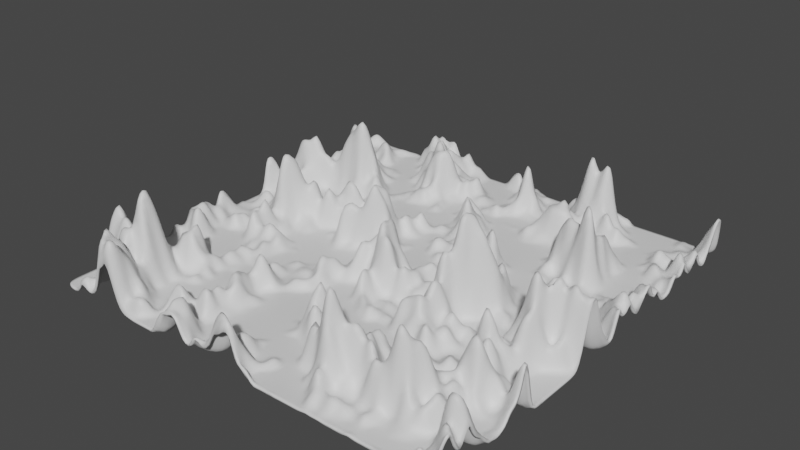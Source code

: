 # Source: landshaft_new.blend  (saved by Blender 3.3.6; exported with 4.5.12 LTS)
import bpy
from mathutils import Matrix  # noqa: F401  (used for matrix-valued properties, if any)

bpy.ops.wm.read_factory_settings(use_empty=True)
scene = bpy.context.scene
scene.name = 'Scene'

# ---- collections
col_collection = bpy.data.collections.new('Collection'); scene.collection.children.link(col_collection)

# ---- materials (node trees are filled in below, after node groups)
mat_x = bpy.data.materials.new('Материал')
mat_x.use_transparent_shadow = False

# ---- node groups
ng_geometry_nodes = bpy.data.node_groups.new('Geometry Nodes', 'GeometryNodeTree')
_s = ng_geometry_nodes.interface.new_socket(name='Geometry', in_out='OUTPUT', socket_type='NodeSocketGeometry')
_s = ng_geometry_nodes.interface.new_socket(name='Мап шума', in_out='OUTPUT', socket_type='NodeSocketFloat')
_s = ng_geometry_nodes.interface.new_socket(name='Geometry', in_out='INPUT', socket_type='NodeSocketGeometry')
ng_geometry_nodes.is_modifier = True
_N = ng_geometry_nodes.nodes; _L = ng_geometry_nodes.links
n0 = _N.new('ShaderNodeVectorMath'); n0.name = 'Векторная математика'; n0.location = (-95, 18)
n0.operation = 'SCALE'
n1 = _N.new('GeometryNodeInputNormal'); n1.name = 'Нормаль'; n1.location = (-385, -9)
n1.legacy_corner_normals = True
n2 = _N.new('NodeGroupInput'); n2.name = 'Вход группы'; n2.location = (-912, 159)
n3 = _N.new('GeometryNodeSubdivisionSurface'); n3.name = 'Подразделение поверхности'; n3.location = (-711, 220)
n3.width = 199
n3.inputs[1].default_value = 3
n3.inputs[4].default_value = False
n4 = _N.new('ShaderNodeTexNoise'); n4.name = 'Текстура шума'; n4.location = (-923, -62)
n4.inputs[2].default_value = 0.13
n5 = _N.new('ShaderNodeMapRange'); n5.name = 'Отобразить диапазон'; n5.location = (-669, -67)
n5.width = 158
n5.interpolation_type = 'SMOOTHSTEP'
n5.inputs[1].default_value = 0.45
n6 = _N.new('GeometryNodeSetShadeSmooth'); n6.name = 'Set Shade Smooth'; n6.location = (310, 98)
n7 = _N.new('ShaderNodeMath'); n7.name = 'Математика'; n7.location = (-295, -183)
n7.operation = 'MULTIPLY'
n7.inputs[1].default_value = 20.0
n8 = _N.new('NodeGroupOutput'); n8.name = 'Выход группы'; n8.location = (549, -240)
n9 = _N.new('GeometryNodeSetPosition'); n9.name = 'Set Position'; n9.location = (125, 114)
n10 = _N.new('ShaderNodeMath'); n10.name = 'Математика.001'; n10.location = (109, -186)
n10.operation = 'GREATER_THAN'
n10.inputs[1].default_value = 0.2
_L.new(n6.outputs[0], n8.inputs[0])
_L.new(n3.outputs[0], n9.inputs[0])
_L.new(n0.outputs[0], n9.inputs[3])
_L.new(n7.outputs[0], n0.inputs[3])
_L.new(n1.outputs[0], n0.inputs[0])
_L.new(n2.outputs[0], n3.inputs[0])
_L.new(n9.outputs[0], n6.inputs[0])
_L.new(n4.outputs[0], n5.inputs[0])
_L.new(n5.outputs[0], n7.inputs[0])
_L.new(n10.outputs[0], n8.inputs[1])
_L.new(n7.outputs[0], n10.inputs[0])
n8.is_active_output = True

# ---- material node trees
mat_x.use_nodes = True; mat_x.node_tree.nodes.clear()
_N = mat_x.node_tree.nodes; _L = mat_x.node_tree.links
n0 = _N.new('ShaderNodeBsdfPrincipled'); n0.name = 'Principled BSDF'; n0.location = (-374, 95)
n0.distribution = 'GGX'
n0.subsurface_method = 'RANDOM_WALK_SKIN'
n0.inputs[3].default_value = 1.45
n0.inputs[27].default_value = (0.0, 0.0, 0.0, 1.0)
n0.inputs[28].default_value = 1.0
n1 = _N.new('ShaderNodeBsdfPrincipled'); n1.name = 'Principled BSDF.001'; n1.location = (-32, 31)
n1.distribution = 'GGX'
n1.subsurface_method = 'RANDOM_WALK_SKIN'
n1.inputs[0].default_value = (0.1419, 0.1325, 0.1442, 1.0)
n1.inputs[3].default_value = 1.45
n1.inputs[27].default_value = (0.0, 0.0, 0.0, 1.0)
n1.inputs[28].default_value = 1.0
n2 = _N.new('ShaderNodeMixShader'); n2.name = 'Микс-шейдер'; n2.location = (1822, 377)
n3 = _N.new('ShaderNodeOutputMaterial'); n3.name = 'Material Output'; n3.location = (2235, 413)
n4 = _N.new('ShaderNodeAttribute'); n4.name = 'Атрибут.001'; n4.location = (-2691, 964)
n4.attribute_name = 'Map'
n5 = _N.new('ShaderNodeBsdfPrincipled'); n5.name = 'Principled BSDF.002'; n5.location = (-2641, 640)
n5.distribution = 'GGX'
n5.subsurface_method = 'RANDOM_WALK_SKIN'
n5.inputs[0].default_value = (1.0, 1.0, 1.0, 1.0)
n5.inputs[3].default_value = 1.45
n5.inputs[27].default_value = (0.0, 0.0, 0.0, 1.0)
n5.inputs[28].default_value = 1.0
n6 = _N.new('ShaderNodeValToRGB'); n6.name = 'Градиентная карта.001'; n6.location = (-2406, 977)
while len(n6.color_ramp.elements) > 1: n6.color_ramp.elements.remove(n6.color_ramp.elements[-1])
n6.color_ramp.elements[0].position = 0.15; n6.color_ramp.elements[0].color = (0.0, 0.0, 0.0, 1.0)
_e = n6.color_ramp.elements.new(0.3727); _e.color = (1.0, 1.0, 1.0, 1.0)
n7 = _N.new('ShaderNodeMixShader'); n7.name = 'Микс-шейдер.001'; n7.location = (-2011, 747)
n8 = _N.new('ShaderNodeTexGradient'); n8.name = 'Текстура градиента'; n8.location = (947, 448)
n8.gradient_type = 'EASING'
n9 = _N.new('ShaderNodeValToRGB'); n9.name = 'Градиентная карта'; n9.location = (1176, 549)
while len(n9.color_ramp.elements) > 1: n9.color_ramp.elements.remove(n9.color_ramp.elements[-1])
n9.color_ramp.elements[0].position = 0.2091; n9.color_ramp.elements[0].color = (0.0, 0.0, 0.0, 1.0)
_e = n9.color_ramp.elements.new(0.7682); _e.color = (1.0, 1.0, 1.0, 1.0)
n10 = _N.new('ShaderNodeBrightContrast'); n10.name = 'Яркость/контраст'; n10.location = (726, 435)
n10.inputs[1].default_value = 1.0
n10.inputs[2].default_value = 4.0
n11 = _N.new('ShaderNodeGamma'); n11.name = 'Гамма'; n11.location = (506, 437)
n11.inputs[1].default_value = 1.5
n12 = _N.new('ShaderNodeAttribute'); n12.name = 'Атрибут'; n12.location = (241, 484)
n12.attribute_name = 'Map'
_L.new(n0.outputs[0], n2.inputs[1])
_L.new(n1.outputs[0], n2.inputs[2])
_L.new(n9.outputs[0], n2.inputs[0])
_L.new(n5.outputs[0], n7.inputs[1])
_L.new(n6.outputs[0], n7.inputs[0])
_L.new(n4.outputs[0], n6.inputs[0])
_L.new(n2.outputs[0], n3.inputs[0])
_L.new(n8.outputs[0], n9.inputs[0])
_L.new(n10.outputs[0], n8.inputs[0])
_L.new(n11.outputs[0], n10.inputs[0])
_L.new(n12.outputs[0], n11.inputs[0])
n3.is_active_output = True

# ---- world
world_world = bpy.data.worlds.new('World'); scene.world = world_world
world_world.use_nodes = True; world_world.node_tree.nodes.clear()
_N = world_world.node_tree.nodes; _L = world_world.node_tree.links
n0 = _N.new('ShaderNodeOutputWorld'); n0.name = 'World Output'; n0.location = (300, 300)
n1 = _N.new('ShaderNodeBackground'); n1.name = 'Background'; n1.location = (10, 300)
n1.inputs[0].default_value = (0.05088, 0.05088, 0.05088, 1.0)
_L.new(n1.outputs[0], n0.inputs[0])
n0.is_active_output = True
world_world.color = (0.05088, 0.05088, 0.05088)
world_world.use_sun_shadow = False
world_world.sun_shadow_jitter_overblur = 0.0

# ---- meshes
me_x = bpy.data.meshes.new('Сетка')
me_x.from_pydata([(-26.41, -26.41, 0.0), (-21.13, -26.41, 0.0), (-15.85, -26.41, 0.0), (-10.56, -26.41, 0.0), (-5.282, -26.41, 0.0), (0.0, -26.41, 0.0), (5.282, -26.41, 0.0), (10.56, -26.41, 0.0), (15.85, -26.41, 0.0), (21.13, -26.41, 0.0), (26.41, -26.41, 0.0), (-26.41, -21.13, 0.0), (-21.13, -21.13, 0.0), (-15.85, -21.13, 0.0), (-10.56, -21.13, 0.0), (-5.282, -21.13, 0.0), (0.0, -21.13, 0.0), (5.282, -21.13, 0.0), (10.56, -21.13, 0.0), (15.85, -21.13, 0.0), (21.13, -21.13, 0.0), (26.41, -21.13, 0.0), (-26.41, -15.85, 0.0), (-21.13, -15.85, 0.0), (-15.85, -15.85, 0.0), (-10.56, -15.85, 0.0), (-5.282, -15.85, 0.0), (0.0, -15.85, 0.0), (5.282, -15.85, 0.0), (10.56, -15.85, 0.0), (15.85, -15.85, 0.0), (21.13, -15.85, 0.0), (26.41, -15.85, 0.0), (-26.41, -10.56, 0.0), (-21.13, -10.56, 0.0), (-15.85, -10.56, 0.0), (-10.56, -10.56, 0.0), (-5.282, -10.56, 0.0), (0.0, -10.56, 0.0), (5.282, -10.56, 0.0), (10.56, -10.56, 0.0), (15.85, -10.56, 0.0), (21.13, -10.56, 0.0), (26.41, -10.56, 0.0), (-26.41, -5.282, 0.0), (-21.13, -5.282, 0.0), (-15.85, -5.282, 0.0), (-10.56, -5.282, 0.0), (-5.282, -5.282, 0.0), (0.0, -5.282, 0.0), (5.282, -5.282, 0.0), (10.56, -5.282, 0.0), (15.85, -5.282, 0.0), (21.13, -5.282, 0.0), (26.41, -5.282, 0.0), (-26.41, 0.0, 0.0), (-21.13, 0.0, 0.0), (-15.85, 0.0, 0.0), (-10.56, 0.0, 0.0), (-5.282, 0.0, 0.0), (0.0, 0.0, 0.0), (5.282, 0.0, 0.0), (10.56, 0.0, 0.0), (15.85, 0.0, 0.0), (21.13, 0.0, 0.0), (26.41, 0.0, 0.0), (-26.41, 5.282, 0.0), (-21.13, 5.282, 0.0), (-15.85, 5.282, 0.0), (-10.56, 5.282, 0.0), (-5.282, 5.282, 0.0), (0.0, 5.282, 0.0), (5.282, 5.282, 0.0), (10.56, 5.282, 0.0), (15.85, 5.282, 0.0), (21.13, 5.282, 0.0), (26.41, 5.282, 0.0), (-26.41, 10.56, 0.0), (-21.13, 10.56, 0.0), (-15.85, 10.56, 0.0), (-10.56, 10.56, 0.0), (-5.282, 10.56, 0.0), (0.0, 10.56, 0.0), (5.282, 10.56, 0.0), (10.56, 10.56, 0.0), (15.85, 10.56, 0.0), (21.13, 10.56, 0.0), (26.41, 10.56, 0.0), (-26.41, 15.85, 0.0), (-21.13, 15.85, 0.0), (-15.85, 15.85, 0.0), (-10.56, 15.85, 0.0), (-5.282, 15.85, 0.0), (0.0, 15.85, 0.0), (5.282, 15.85, 0.0), (10.56, 15.85, 0.0), (15.85, 15.85, 0.0), (21.13, 15.85, 0.0), (26.41, 15.85, 0.0), (-26.41, 21.13, 0.0), (-21.13, 21.13, 0.0), (-15.85, 21.13, 0.0), (-10.56, 21.13, 0.0), (-5.282, 21.13, 0.0), (0.0, 21.13, 0.0), (5.282, 21.13, 0.0), (10.56, 21.13, 0.0), (15.85, 21.13, 0.0), (21.13, 21.13, 0.0), (26.41, 21.13, 0.0), (-26.41, 26.41, 0.0), (-21.13, 26.41, 0.0), (-15.85, 26.41, 0.0), (-10.56, 26.41, 0.0), (-5.282, 26.41, 0.0), (0.0, 26.41, 0.0), (5.282, 26.41, 0.0), (10.56, 26.41, 0.0), (15.85, 26.41, 0.0), (21.13, 26.41, 0.0), (26.41, 26.41, 0.0), (-26.41, 2.641, 0.0), (-21.13, 2.641, 0.0), (-15.85, 2.641, 0.0), (-10.56, 2.641, 0.0), (-5.282, 2.641, 0.0), (0.0, 2.641, 0.0), (5.282, 2.641, 0.0), (10.56, 2.641, 0.0), (15.85, 2.641, 0.0), (21.13, 2.641, 0.0), (26.41, 2.641, 0.0), (-26.41, -2.641, 0.0), (-21.13, -2.641, 0.0), (-15.85, -2.641, 0.0), (-10.56, -2.641, 0.0), (-5.282, -2.641, 0.0), (0.0, -2.641, 0.0), (5.282, -2.641, 0.0), (10.56, -2.641, 0.0), (15.85, -2.641, 0.0), (21.13, -2.641, 0.0), (26.41, -2.641, 0.0), (-26.41, -7.924, 0.0), (-21.13, -7.924, 0.0), (-15.85, -7.924, 0.0), (-10.56, -7.924, 0.0), (-5.282, -7.924, 0.0), (0.0, -7.924, 0.0), (5.282, -7.924, 0.0), (10.56, -7.924, 0.0), (15.85, -7.924, 0.0), (21.13, -7.924, 0.0), (26.41, -7.924, 0.0), (-26.41, -13.21, 0.0), (-21.13, -13.21, 0.0), (-15.85, -13.21, 0.0), (-10.56, -13.21, 0.0), (-5.282, -13.21, 0.0), (0.0, -13.21, 0.0), (5.282, -13.21, 0.0), (10.56, -13.21, 0.0), (15.85, -13.21, 0.0), (21.13, -13.21, 0.0), (26.41, -13.21, 0.0), (-26.41, -18.49, 0.0), (-21.13, -18.49, 0.0), (-15.85, -18.49, 0.0), (-10.56, -18.49, 0.0), (-5.282, -18.49, 0.0), (0.0, -18.49, 0.0), (5.282, -18.49, 0.0), (10.56, -18.49, 0.0), (15.85, -18.49, 0.0), (21.13, -18.49, 0.0), (26.41, -18.49, 0.0), (-26.41, -23.77, 0.0), (-21.13, -23.77, 0.0), (-15.85, -23.77, 0.0), (-10.56, -23.77, 0.0), (-5.282, -23.77, 0.0), (0.0, -23.77, 0.0), (5.282, -23.77, 0.0), (10.56, -23.77, 0.0), (15.85, -23.77, 0.0), (21.13, -23.77, 0.0), (26.41, -23.77, 0.0), (-26.41, 7.924, 0.0), (-21.13, 7.924, 0.0), (-15.85, 7.924, 0.0), (-10.56, 7.924, 0.0), (-5.282, 7.924, 0.0), (0.0, 7.924, 0.0), (5.282, 7.924, 0.0), (10.56, 7.924, 0.0), (15.85, 7.924, 0.0), (21.13, 7.924, 0.0), (26.41, 7.924, 0.0), (-26.41, 13.21, 0.0), (-21.13, 13.21, 0.0), (-15.85, 13.21, 0.0), (-10.56, 13.21, 0.0), (-5.282, 13.21, 0.0), (0.0, 13.21, 0.0), (5.282, 13.21, 0.0), (10.56, 13.21, 0.0), (15.85, 13.21, 0.0), (21.13, 13.21, 0.0), (26.41, 13.21, 0.0), (-26.41, 18.48, 0.0), (-21.13, 18.48, 0.0), (-15.85, 18.48, 0.0), (-10.56, 18.48, 0.0), (-5.282, 18.48, 0.0), (0.0, 18.48, 0.0), (5.282, 18.48, 0.0), (10.56, 18.48, 0.0), (15.85, 18.48, 0.0), (21.13, 18.48, 0.0), (26.41, 18.48, 0.0), (-26.41, 23.77, 0.0), (-21.13, 23.77, 0.0), (-15.85, 23.77, 0.0), (-10.56, 23.77, 0.0), (-5.282, 23.77, 0.0), (0.0, 23.77, 0.0), (5.282, 23.77, 0.0), (10.56, 23.77, 0.0), (15.85, 23.77, 0.0), (21.13, 23.77, 0.0), (26.41, 23.77, 0.0), (23.77, -26.41, 0.0), (23.77, -21.13, 0.0), (23.77, -15.85, 0.0), (23.77, -10.56, 0.0), (23.77, -5.282, 0.0), (23.77, 0.0, 0.0), (23.77, 5.282, 0.0), (23.77, 10.56, 0.0), (23.77, 15.85, 0.0), (23.77, 21.13, 0.0), (23.77, 26.41, 0.0), (23.77, 2.641, 0.0), (23.77, -2.641, 0.0), (23.77, -7.924, 0.0), (23.77, -13.21, 0.0), (23.77, -18.49, 0.0), (23.77, -23.77, 0.0), (23.77, 7.924, 0.0), (23.77, 13.21, 0.0), (23.77, 18.48, 0.0), (23.77, 23.77, 0.0), (18.49, -26.41, 0.0), (18.49, -21.13, 0.0), (18.49, -15.85, 0.0), (18.49, -10.56, 0.0), (18.49, -5.282, 0.0), (18.49, 0.0, 0.0), (18.49, 5.282, 0.0), (18.49, 10.56, 0.0), (18.49, 15.85, 0.0), (18.49, 21.13, 0.0), (18.49, 26.41, 0.0), (18.49, 2.641, 0.0), (18.49, -2.641, 0.0), (18.49, -7.924, 0.0), (18.49, -13.21, 0.0), (18.49, -18.49, 0.0), (18.49, -23.77, 0.0), (18.49, 7.924, 0.0), (18.49, 13.21, 0.0), (18.49, 18.48, 0.0), (18.49, 23.77, 0.0), (13.21, -26.41, 0.0), (13.21, -21.13, 0.0), (13.21, -15.85, 0.0), (13.21, -10.56, 0.0), (13.21, -5.282, 0.0), (13.21, 0.0, 0.0), (13.21, 5.282, 0.0), (13.21, 10.56, 0.0), (13.21, 15.85, 0.0), (13.21, 21.13, 0.0), (13.21, 26.41, 0.0), (13.21, 2.641, 0.0), (13.21, -2.641, 0.0), (13.21, -7.924, 0.0), (13.21, -13.21, 0.0), (13.21, -18.49, 0.0), (13.21, -23.77, 0.0), (13.21, 7.924, 0.0), (13.21, 13.21, 0.0), (13.21, 18.48, 0.0), (13.21, 23.77, 0.0), (7.924, -26.41, 0.0), (7.924, -21.13, 0.0), (7.924, -15.85, 0.0), (7.924, -10.56, 0.0), (7.924, -5.282, 0.0), (7.924, 0.0, 0.0), (7.924, 5.282, 0.0), (7.924, 10.56, 0.0), (7.924, 15.85, 0.0), (7.924, 21.13, 0.0), (7.924, 26.41, 0.0), (7.924, 2.641, 0.0), (7.924, -2.641, 0.0), (7.924, -7.924, 0.0), (7.924, -13.21, 0.0), (7.924, -18.49, 0.0), (7.924, -23.77, 0.0), (7.924, 7.924, 0.0), (7.924, 13.21, 0.0), (7.924, 18.48, 0.0), (7.924, 23.77, 0.0), (2.641, -26.41, 0.0), (2.641, -21.13, 0.0), (2.641, -15.85, 0.0), (2.641, -10.56, 0.0), (2.641, -5.282, 0.0), (2.641, 0.0, 0.0), (2.641, 5.282, 0.0), (2.641, 10.56, 0.0), (2.641, 15.85, 0.0), (2.641, 21.13, 0.0), (2.641, 26.41, 0.0), (2.641, 2.641, 0.0), (2.641, -2.641, 0.0), (2.641, -7.924, 0.0), (2.641, -13.21, 0.0), (2.641, -18.49, 0.0), (2.641, -23.77, 0.0), (2.641, 7.924, 0.0), (2.641, 13.21, 0.0), (2.641, 18.48, 0.0), (2.641, 23.77, 0.0), (-2.559, -26.41, 0.0), (-2.559, -21.13, 0.0), (-2.559, -15.85, 0.0), (-2.559, -10.56, 0.0), (-2.559, -5.282, 0.0), (-2.559, 0.0, 0.0), (-2.559, 5.282, 0.0), (-2.559, 10.56, 0.0), (-2.559, 15.85, 0.0), (-2.559, 21.13, 0.0), (-2.559, 26.41, 0.0), (-2.559, 2.641, 0.0), (-2.559, -2.641, 0.0), (-2.559, -7.924, 0.0), (-2.559, -13.21, 0.0), (-2.559, -18.49, 0.0), (-2.559, -23.77, 0.0), (-2.559, 7.924, 0.0), (-2.559, 13.21, 0.0), (-2.559, 18.48, 0.0), (-2.559, 23.77, 0.0), (-7.924, -26.41, 0.0), (-7.924, -21.13, 0.0), (-7.924, -15.85, 0.0), (-7.924, -10.56, 0.0), (-7.924, -5.282, 0.0), (-7.924, 0.0, 0.0), (-7.924, 5.282, 0.0), (-7.924, 10.56, 0.0), (-7.924, 15.85, 0.0), (-7.924, 21.13, 0.0), (-7.924, 26.41, 0.0), (-7.924, 2.641, 0.0), (-7.924, -2.641, 0.0), (-7.924, -7.924, 0.0), (-7.924, -13.21, 0.0), (-7.924, -18.49, 0.0), (-7.924, -23.77, 0.0), (-7.924, 7.924, 0.0), (-7.924, 13.21, 0.0), (-7.924, 18.48, 0.0), (-7.924, 23.77, 0.0), (-13.21, -26.41, 0.0), (-13.21, -21.13, 0.0), (-13.21, -15.85, 0.0), (-13.21, -10.56, 0.0), (-13.21, -5.282, 0.0), (-13.21, 0.0, 0.0), (-13.21, 5.282, 0.0), (-13.21, 10.56, 0.0), (-13.21, 15.85, 0.0), (-13.21, 21.13, 0.0), (-13.21, 26.41, 0.0), (-13.21, 2.641, 0.0), (-13.21, -2.641, 0.0), (-13.21, -7.924, 0.0), (-13.21, -13.21, 0.0), (-13.21, -18.49, 0.0), (-13.21, -23.77, 0.0), (-13.21, 7.924, 0.0), (-13.21, 13.21, 0.0), (-13.21, 18.48, 0.0), (-13.21, 23.77, 0.0), (-18.49, -26.41, 0.0), (-18.49, -21.13, 0.0), (-18.49, -15.85, 0.0), (-18.49, -10.56, 0.0), (-18.49, -5.282, 0.0), (-18.49, 0.0, 0.0), (-18.49, 5.282, 0.0), (-18.49, 10.56, 0.0), (-18.49, 15.85, 0.0), (-18.49, 21.13, 0.0), (-18.49, 26.41, 0.0), (-18.49, 2.641, 0.0), (-18.49, -2.641, 0.0), (-18.49, -7.924, 0.0), (-18.49, -13.21, 0.0), (-18.49, -18.49, 0.0), (-18.49, -23.77, 0.0), (-18.49, 7.924, 0.0), (-18.49, 13.21, 0.0), (-18.49, 18.48, 0.0), (-18.49, 23.77, 0.0), (-23.77, -26.41, 0.0), (-23.77, -21.13, 0.0), (-23.77, -15.85, 0.0), (-23.77, -10.56, 0.0), (-23.77, -5.282, 0.0), (-23.77, 0.0, 0.0), (-23.77, 5.282, 0.0), (-23.77, 10.56, 0.0), (-23.77, 15.85, 0.0), (-23.77, 21.13, 0.0), (-23.77, 26.41, 0.0), (-23.77, 2.641, 0.0), (-23.77, -2.641, 0.0), (-23.77, -7.924, 0.0), (-23.77, -13.21, 0.0), (-23.77, -18.49, 0.0), (-23.77, -23.77, 0.0), (-23.77, 7.924, 0.0), (-23.77, 13.21, 0.0), (-23.77, 18.48, 0.0), (-23.77, 23.77, 0.0)], [], [(436, 177, 12, 421), (415, 178, 13, 400), (394, 179, 14, 379), (373, 180, 15, 358), (352, 181, 16, 337), (331, 182, 17, 316), (310, 183, 18, 295), (289, 184, 19, 274), (268, 185, 20, 253), (247, 186, 21, 232), (435, 166, 23, 422), (414, 167, 24, 401), (393, 168, 25, 380), (372, 169, 26, 359), (351, 170, 27, 338), (330, 171, 28, 317), (309, 172, 29, 296), (288, 173, 30, 275), (267, 174, 31, 254), (246, 175, 32, 233), (434, 155, 34, 423), (413, 156, 35, 402), (392, 157, 36, 381), (371, 158, 37, 360), (350, 159, 38, 339), (329, 160, 39, 318), (308, 161, 40, 297), (287, 162, 41, 276), (266, 163, 42, 255), (245, 164, 43, 234), (433, 144, 45, 424), (412, 145, 46, 403), (391, 146, 47, 382), (370, 147, 48, 361), (349, 148, 49, 340), (328, 149, 50, 319), (307, 150, 51, 298), (286, 151, 52, 277), (265, 152, 53, 256), (244, 153, 54, 235), (432, 133, 56, 425), (411, 134, 57, 404), (390, 135, 58, 383), (369, 136, 59, 362), (348, 137, 60, 341), (327, 138, 61, 320), (306, 139, 62, 299), (285, 140, 63, 278), (264, 141, 64, 257), (243, 142, 65, 236), (431, 122, 67, 426), (410, 123, 68, 405), (389, 124, 69, 384), (368, 125, 70, 363), (347, 126, 71, 342), (326, 127, 72, 321), (305, 128, 73, 300), (284, 129, 74, 279), (263, 130, 75, 258), (242, 131, 76, 237), (437, 188, 78, 427), (416, 189, 79, 406), (395, 190, 80, 385), (374, 191, 81, 364), (353, 192, 82, 343), (332, 193, 83, 322), (311, 194, 84, 301), (290, 195, 85, 280), (269, 196, 86, 259), (248, 197, 87, 238), (438, 199, 89, 428), (417, 200, 90, 407), (396, 201, 91, 386), (375, 202, 92, 365), (354, 203, 93, 344), (333, 204, 94, 323), (312, 205, 95, 302), (291, 206, 96, 281), (270, 207, 97, 260), (249, 208, 98, 239), (439, 210, 100, 429), (418, 211, 101, 408), (397, 212, 102, 387), (376, 213, 103, 366), (355, 214, 104, 345), (334, 215, 105, 324), (313, 216, 106, 303), (292, 217, 107, 282), (271, 218, 108, 261), (250, 219, 109, 240), (440, 221, 111, 430), (419, 222, 112, 409), (398, 223, 113, 388), (377, 224, 114, 367), (356, 225, 115, 346), (335, 226, 116, 325), (314, 227, 117, 304), (293, 228, 118, 283), (272, 229, 119, 262), (251, 230, 120, 241), (236, 65, 131, 242), (257, 64, 130, 263), (278, 63, 129, 284), (299, 62, 128, 305), (320, 61, 127, 326), (341, 60, 126, 347), (362, 59, 125, 368), (383, 58, 124, 389), (404, 57, 123, 410), (425, 56, 122, 431), (235, 54, 142, 243), (256, 53, 141, 264), (277, 52, 140, 285), (298, 51, 139, 306), (319, 50, 138, 327), (340, 49, 137, 348), (361, 48, 136, 369), (382, 47, 135, 390), (403, 46, 134, 411), (424, 45, 133, 432), (234, 43, 153, 244), (255, 42, 152, 265), (276, 41, 151, 286), (297, 40, 150, 307), (318, 39, 149, 328), (339, 38, 148, 349), (360, 37, 147, 370), (381, 36, 146, 391), (402, 35, 145, 412), (423, 34, 144, 433), (233, 32, 164, 245), (254, 31, 163, 266), (275, 30, 162, 287), (296, 29, 161, 308), (317, 28, 160, 329), (338, 27, 159, 350), (359, 26, 158, 371), (380, 25, 157, 392), (401, 24, 156, 413), (422, 23, 155, 434), (232, 21, 175, 246), (253, 20, 174, 267), (274, 19, 173, 288), (295, 18, 172, 309), (316, 17, 171, 330), (337, 16, 170, 351), (358, 15, 169, 372), (379, 14, 168, 393), (400, 13, 167, 414), (421, 12, 166, 435), (231, 10, 186, 247), (252, 9, 185, 268), (273, 8, 184, 289), (294, 7, 183, 310), (315, 6, 182, 331), (336, 5, 181, 352), (357, 4, 180, 373), (378, 3, 179, 394), (399, 2, 178, 415), (420, 1, 177, 436), (237, 76, 197, 248), (258, 75, 196, 269), (279, 74, 195, 290), (300, 73, 194, 311), (321, 72, 193, 332), (342, 71, 192, 353), (363, 70, 191, 374), (384, 69, 190, 395), (405, 68, 189, 416), (426, 67, 188, 437), (238, 87, 208, 249), (259, 86, 207, 270), (280, 85, 206, 291), (301, 84, 205, 312), (322, 83, 204, 333), (343, 82, 203, 354), (364, 81, 202, 375), (385, 80, 201, 396), (406, 79, 200, 417), (427, 78, 199, 438), (239, 98, 219, 250), (260, 97, 218, 271), (281, 96, 217, 292), (302, 95, 216, 313), (323, 94, 215, 334), (344, 93, 214, 355), (365, 92, 213, 376), (386, 91, 212, 397), (407, 90, 211, 418), (428, 89, 210, 439), (240, 109, 230, 251), (261, 108, 229, 272), (282, 107, 228, 293), (303, 106, 227, 314), (324, 105, 226, 335), (345, 104, 225, 356), (366, 103, 224, 377), (387, 102, 223, 398), (408, 101, 222, 419), (429, 100, 221, 440), (108, 240, 251, 229), (97, 239, 250, 218), (86, 238, 249, 207), (75, 237, 248, 196), (9, 231, 247, 185), (20, 232, 246, 174), (31, 233, 245, 163), (42, 234, 244, 152), (53, 235, 243, 141), (64, 236, 242, 130), (229, 251, 241, 119), (218, 250, 240, 108), (207, 249, 239, 97), (196, 248, 238, 86), (130, 242, 237, 75), (141, 243, 236, 64), (152, 244, 235, 53), (163, 245, 234, 42), (174, 246, 233, 31), (185, 247, 232, 20), (107, 261, 272, 228), (96, 260, 271, 217), (85, 259, 270, 206), (74, 258, 269, 195), (8, 252, 268, 184), (19, 253, 267, 173), (30, 254, 266, 162), (41, 255, 265, 151), (52, 256, 264, 140), (63, 257, 263, 129), (228, 272, 262, 118), (217, 271, 261, 107), (206, 270, 260, 96), (195, 269, 259, 85), (129, 263, 258, 74), (140, 264, 257, 63), (151, 265, 256, 52), (162, 266, 255, 41), (173, 267, 254, 30), (184, 268, 253, 19), (106, 282, 293, 227), (95, 281, 292, 216), (84, 280, 291, 205), (73, 279, 290, 194), (7, 273, 289, 183), (18, 274, 288, 172), (29, 275, 287, 161), (40, 276, 286, 150), (51, 277, 285, 139), (62, 278, 284, 128), (227, 293, 283, 117), (216, 292, 282, 106), (205, 291, 281, 95), (194, 290, 280, 84), (128, 284, 279, 73), (139, 285, 278, 62), (150, 286, 277, 51), (161, 287, 276, 40), (172, 288, 275, 29), (183, 289, 274, 18), (105, 303, 314, 226), (94, 302, 313, 215), (83, 301, 312, 204), (72, 300, 311, 193), (6, 294, 310, 182), (17, 295, 309, 171), (28, 296, 308, 160), (39, 297, 307, 149), (50, 298, 306, 138), (61, 299, 305, 127), (226, 314, 304, 116), (215, 313, 303, 105), (204, 312, 302, 94), (193, 311, 301, 83), (127, 305, 300, 72), (138, 306, 299, 61), (149, 307, 298, 50), (160, 308, 297, 39), (171, 309, 296, 28), (182, 310, 295, 17), (104, 324, 335, 225), (93, 323, 334, 214), (82, 322, 333, 203), (71, 321, 332, 192), (5, 315, 331, 181), (16, 316, 330, 170), (27, 317, 329, 159), (38, 318, 328, 148), (49, 319, 327, 137), (60, 320, 326, 126), (225, 335, 325, 115), (214, 334, 324, 104), (203, 333, 323, 93), (192, 332, 322, 82), (126, 326, 321, 71), (137, 327, 320, 60), (148, 328, 319, 49), (159, 329, 318, 38), (170, 330, 317, 27), (181, 331, 316, 16), (103, 345, 356, 224), (92, 344, 355, 213), (81, 343, 354, 202), (70, 342, 353, 191), (4, 336, 352, 180), (15, 337, 351, 169), (26, 338, 350, 158), (37, 339, 349, 147), (48, 340, 348, 136), (59, 341, 347, 125), (224, 356, 346, 114), (213, 355, 345, 103), (202, 354, 344, 92), (191, 353, 343, 81), (125, 347, 342, 70), (136, 348, 341, 59), (147, 349, 340, 48), (158, 350, 339, 37), (169, 351, 338, 26), (180, 352, 337, 15), (102, 366, 377, 223), (91, 365, 376, 212), (80, 364, 375, 201), (69, 363, 374, 190), (3, 357, 373, 179), (14, 358, 372, 168), (25, 359, 371, 157), (36, 360, 370, 146), (47, 361, 369, 135), (58, 362, 368, 124), (223, 377, 367, 113), (212, 376, 366, 102), (201, 375, 365, 91), (190, 374, 364, 80), (124, 368, 363, 69), (135, 369, 362, 58), (146, 370, 361, 47), (157, 371, 360, 36), (168, 372, 359, 25), (179, 373, 358, 14), (101, 387, 398, 222), (90, 386, 397, 211), (79, 385, 396, 200), (68, 384, 395, 189), (2, 378, 394, 178), (13, 379, 393, 167), (24, 380, 392, 156), (35, 381, 391, 145), (46, 382, 390, 134), (57, 383, 389, 123), (222, 398, 388, 112), (211, 397, 387, 101), (200, 396, 386, 90), (189, 395, 385, 79), (123, 389, 384, 68), (134, 390, 383, 57), (145, 391, 382, 46), (156, 392, 381, 35), (167, 393, 380, 24), (178, 394, 379, 13), (100, 408, 419, 221), (89, 407, 418, 210), (78, 406, 417, 199), (67, 405, 416, 188), (1, 399, 415, 177), (12, 400, 414, 166), (23, 401, 413, 155), (34, 402, 412, 144), (45, 403, 411, 133), (56, 404, 410, 122), (221, 419, 409, 111), (210, 418, 408, 100), (199, 417, 407, 89), (188, 416, 406, 78), (122, 410, 405, 67), (133, 411, 404, 56), (144, 412, 403, 45), (155, 413, 402, 34), (166, 414, 401, 23), (177, 415, 400, 12), (99, 429, 440, 220), (88, 428, 439, 209), (77, 427, 438, 198), (66, 426, 437, 187), (0, 420, 436, 176), (11, 421, 435, 165), (22, 422, 434, 154), (33, 423, 433, 143), (44, 424, 432, 132), (55, 425, 431, 121), (220, 440, 430, 110), (209, 439, 429, 99), (198, 438, 428, 88), (187, 437, 427, 77), (121, 431, 426, 66), (132, 432, 425, 55), (143, 433, 424, 44), (154, 434, 423, 33), (165, 435, 422, 22), (176, 436, 421, 11)])
_uv = me_x.uv_layers.new(name='UVКарта')
_uv.uv.foreach_set('vector', [0.05, 0.05, 0.1, 0.05, 0.1, 0.1, 0.05, 0.1, 0.15, 0.05, 0.2, 0.05, 0.2, 0.1, 0.15, 0.1, 0.25, 0.05, 0.3, 0.05, 0.3, 0.1, 0.25, 0.1, 0.35, 0.05, 0.4, 0.05, 0.4, 0.1, 0.35, 0.1, 0.4515, 0.05, 0.5, 0.05, 0.5, 0.1, 0.4515, 0.1, 0.55, 0.05, 0.6, 0.05, 0.6, 0.1, 0.55, 0.1, 0.65, 0.05, 0.7, 0.05, 0.7, 0.1, 0.65, 0.1, 0.75, 0.05, 0.8, 0.05, 0.8, 0.1, 0.75, 0.1, 0.85, 0.05, 0.9, 0.05, 0.9, 0.1, 0.85, 0.1, 0.95, 0.05, 1.0, 0.05, 1.0, 0.1, 0.95, 0.1, 0.05, 0.15, 0.1, 0.15, 0.1, 0.2, 0.05, 0.2, 0.15, 0.15, 0.2, 0.15, 0.2, 0.2, 0.15, 0.2, 0.25, 0.15, 0.3, 0.15, 0.3, 0.2, 0.25, 0.2, 0.35, 0.15, 0.4, 0.15, 0.4, 0.2, 0.35, 0.2, 0.4515, 0.15, 0.5, 0.15, 0.5, 0.2, 0.4515, 0.2, 0.55, 0.15, 0.6, 0.15, 0.6, 0.2, 0.55, 0.2, 0.65, 0.15, 0.7, 0.15, 0.7, 0.2, 0.65, 0.2, 0.75, 0.15, 0.8, 0.15, 0.8, 0.2, 0.75, 0.2, 0.85, 0.15, 0.9, 0.15, 0.9, 0.2, 0.85, 0.2, 0.95, 0.15, 1.0, 0.15, 1.0, 0.2, 0.95, 0.2, 0.05, 0.25, 0.1, 0.25, 0.1, 0.3, 0.05, 0.3, 0.15, 0.25, 0.2, 0.25, 0.2, 0.3, 0.15, 0.3, 0.25, 0.25, 0.3, 0.25, 0.3, 0.3, 0.25, 0.3, 0.35, 0.25, 0.4, 0.25, 0.4, 0.3, 0.35, 0.3, 0.4515, 0.25, 0.5, 0.25, 0.5, 0.3, 0.4515, 0.3, 0.55, 0.25, 0.6, 0.25, 0.6, 0.3, 0.55, 0.3, 0.65, 0.25, 0.7, 0.25, 0.7, 0.3, 0.65, 0.3, 0.75, 0.25, 0.8, 0.25, 0.8, 0.3, 0.75, 0.3, 0.85, 0.25, 0.9, 0.25, 0.9, 0.3, 0.85, 0.3, 0.95, 0.25, 1.0, 0.25, 1.0, 0.3, 0.95, 0.3, 0.05, 0.35, 0.1, 0.35, 0.1, 0.4, 0.05, 0.4, 0.15, 0.35, 0.2, 0.35, 0.2, 0.4, 0.15, 0.4, 0.25, 0.35, 0.3, 0.35, 0.3, 0.4, 0.25, 0.4, 0.35, 0.35, 0.4, 0.35, 0.4, 0.4, 0.35, 0.4, 0.4515, 0.35, 0.5, 0.35, 0.5, 0.4, 0.4515, 0.4, 0.55, 0.35, 0.6, 0.35, 0.6, 0.4, 0.55, 0.4, 0.65, 0.35, 0.7, 0.35, 0.7, 0.4, 0.65, 0.4, 0.75, 0.35, 0.8, 0.35, 0.8, 0.4, 0.75, 0.4, 0.85, 0.35, 0.9, 0.35, 0.9, 0.4, 0.85, 0.4, 0.95, 0.35, 1.0, 0.35, 1.0, 0.4, 0.95, 0.4, 0.05, 0.45, 0.1, 0.45, 0.1, 0.5, 0.05, 0.5, 0.15, 0.45, 0.2, 0.45, 0.2, 0.5, 0.15, 0.5, 0.25, 0.45, 0.3, 0.45, 0.3, 0.5, 0.25, 0.5, 0.35, 0.45, 0.4, 0.45, 0.4, 0.5, 0.35, 0.5, 0.4515, 0.45, 0.5, 0.45, 0.5, 0.5, 0.4515, 0.5, 0.55, 0.45, 0.6, 0.45, 0.6, 0.5, 0.55, 0.5, 0.65, 0.45, 0.7, 0.45, 0.7, 0.5, 0.65, 0.5, 0.75, 0.45, 0.8, 0.45, 0.8, 0.5, 0.75, 0.5, 0.85, 0.45, 0.9, 0.45, 0.9, 0.5, 0.85, 0.5, 0.95, 0.45, 1.0, 0.45, 1.0, 0.5, 0.95, 0.5, 0.05, 0.55, 0.1, 0.55, 0.1, 0.6, 0.05, 0.6, 0.15, 0.55, 0.2, 0.55, 0.2, 0.6, 0.15, 0.6, 0.25, 0.55, 0.3, 0.55, 0.3, 0.6, 0.25, 0.6, 0.35, 0.55, 0.4, 0.55, 0.4, 0.6, 0.35, 0.6, 0.4515, 0.55, 0.5, 0.55, 0.5, 0.6, 0.4515, 0.6, 0.55, 0.55, 0.6, 0.55, 0.6, 0.6, 0.55, 0.6, 0.65, 0.55, 0.7, 0.55, 0.7, 0.6, 0.65, 0.6, 0.75, 0.55, 0.8, 0.55, 0.8, 0.6, 0.75, 0.6, 0.85, 0.55, 0.9, 0.55, 0.9, 0.6, 0.85, 0.6, 0.95, 0.55, 1.0, 0.55, 1.0, 0.6, 0.95, 0.6, 0.05, 0.65, 0.1, 0.65, 0.1, 0.7, 0.05, 0.7, 0.15, 0.65, 0.2, 0.65, 0.2, 0.7, 0.15, 0.7, 0.25, 0.65, 0.3, 0.65, 0.3, 0.7, 0.25, 0.7, 0.35, 0.65, 0.4, 0.65, 0.4, 0.7, 0.35, 0.7, 0.4515, 0.65, 0.5, 0.65, 0.5, 0.7, 0.4515, 0.7, 0.55, 0.65, 0.6, 0.65, 0.6, 0.7, 0.55, 0.7, 0.65, 0.65, 0.7, 0.65, 0.7, 0.7, 0.65, 0.7, 0.75, 0.65, 0.8, 0.65, 0.8, 0.7, 0.75, 0.7, 0.85, 0.65, 0.9, 0.65, 0.9, 0.7, 0.85, 0.7, 0.95, 0.65, 1.0, 0.65, 1.0, 0.7, 0.95, 0.7, 0.05, 0.75, 0.1, 0.75, 0.1, 0.8, 0.05, 0.8, 0.15, 0.75, 0.2, 0.75, 0.2, 0.8, 0.15, 0.8, 0.25, 0.75, 0.3, 0.75, 0.3, 0.8, 0.25, 0.8, 0.35, 0.75, 0.4, 0.75, 0.4, 0.8, 0.35, 0.8, 0.4515, 0.75, 0.5, 0.75, 0.5, 0.8, 0.4515, 0.8, 0.55, 0.75, 0.6, 0.75, 0.6, 0.8, 0.55, 0.8, 0.65, 0.75, 0.7, 0.75, 0.7, 0.8, 0.65, 0.8, 0.75, 0.75, 0.8, 0.75, 0.8, 0.8, 0.75, 0.8, 0.85, 0.75, 0.9, 0.75, 0.9, 0.8, 0.85, 0.8, 0.95, 0.75, 1.0, 0.75, 1.0, 0.8, 0.95, 0.8, 0.05, 0.8498, 0.1, 0.8498, 0.1, 0.9, 0.05, 0.9, 0.15, 0.8498, 0.2, 0.8498, 0.2, 0.9, 0.15, 0.9, 0.25, 0.8498, 0.3, 0.8498, 0.3, 0.9, 0.25, 0.9, 0.35, 0.8498, 0.4, 0.8498, 0.4, 0.9, 0.35, 0.9, 0.4515, 0.8498, 0.5, 0.8498, 0.5, 0.9, 0.4515, 0.9, 0.55, 0.8498, 0.6, 0.8498, 0.6, 0.9, 0.55, 0.9, 0.65, 0.8498, 0.7, 0.8498, 0.7, 0.9, 0.65, 0.9, 0.75, 0.8498, 0.8, 0.8498, 0.8, 0.9, 0.75, 0.9, 0.85, 0.8498, 0.9, 0.8498, 0.9, 0.9, 0.85, 0.9, 0.95, 0.8498, 1.0, 0.8498, 1.0, 0.9, 0.95, 0.9, 0.05, 0.95, 0.1, 0.95, 0.1, 1.0, 0.05, 1.0, 0.15, 0.95, 0.2, 0.95, 0.2, 1.0, 0.15, 1.0, 0.25, 0.95, 0.3, 0.95, 0.3, 1.0, 0.25, 1.0, 0.35, 0.95, 0.4, 0.95, 0.4, 1.0, 0.35, 1.0, 0.4515, 0.95, 0.5, 0.95, 0.5, 1.0, 0.4515, 1.0, 0.55, 0.95, 0.6, 0.95, 0.6, 1.0, 0.55, 1.0, 0.65, 0.95, 0.7, 0.95, 0.7, 1.0, 0.65, 1.0, 0.75, 0.95, 0.8, 0.95, 0.8, 1.0, 0.75, 1.0, 0.85, 0.95, 0.9, 0.95, 0.9, 1.0, 0.85, 1.0, 0.95, 0.95, 1.0, 0.95, 1.0, 1.0, 0.95, 1.0, 0.95, 0.5, 1.0, 0.5, 1.0, 0.55, 0.95, 0.55, 0.85, 0.5, 0.9, 0.5, 0.9, 0.55, 0.85, 0.55, 0.75, 0.5, 0.8, 0.5, 0.8, 0.55, 0.75, 0.55, 0.65, 0.5, 0.7, 0.5, 0.7, 0.55, 0.65, 0.55, 0.55, 0.5, 0.6, 0.5, 0.6, 0.55, 0.55, 0.55, 0.4515, 0.5, 0.5, 0.5, 0.5, 0.55, 0.4515, 0.55, 0.35, 0.5, 0.4, 0.5, 0.4, 0.55, 0.35, 0.55, 0.25, 0.5, 0.3, 0.5, 0.3, 0.55, 0.25, 0.55, 0.15, 0.5, 0.2, 0.5, 0.2, 0.55, 0.15, 0.55, 0.05, 0.5, 0.1, 0.5, 0.1, 0.55, 0.05, 0.55, 0.95, 0.4, 1.0, 0.4, 1.0, 0.45, 0.95, 0.45, 0.85, 0.4, 0.9, 0.4, 0.9, 0.45, 0.85, 0.45, 0.75, 0.4, 0.8, 0.4, 0.8, 0.45, 0.75, 0.45, 0.65, 0.4, 0.7, 0.4, 0.7, 0.45, 0.65, 0.45, 0.55, 0.4, 0.6, 0.4, 0.6, 0.45, 0.55, 0.45, 0.4515, 0.4, 0.5, 0.4, 0.5, 0.45, 0.4515, 0.45, 0.35, 0.4, 0.4, 0.4, 0.4, 0.45, 0.35, 0.45, 0.25, 0.4, 0.3, 0.4, 0.3, 0.45, 0.25, 0.45, 0.15, 0.4, 0.2, 0.4, 0.2, 0.45, 0.15, 0.45, 0.05, 0.4, 0.1, 0.4, 0.1, 0.45, 0.05, 0.45, 0.95, 0.3, 1.0, 0.3, 1.0, 0.35, 0.95, 0.35, 0.85, 0.3, 0.9, 0.3, 0.9, 0.35, 0.85, 0.35, 0.75, 0.3, 0.8, 0.3, 0.8, 0.35, 0.75, 0.35, 0.65, 0.3, 0.7, 0.3, 0.7, 0.35, 0.65, 0.35, 0.55, 0.3, 0.6, 0.3, 0.6, 0.35, 0.55, 0.35, 0.4515, 0.3, 0.5, 0.3, 0.5, 0.35, 0.4515, 0.35, 0.35, 0.3, 0.4, 0.3, 0.4, 0.35, 0.35, 0.35, 0.25, 0.3, 0.3, 0.3, 0.3, 0.35, 0.25, 0.35, 0.15, 0.3, 0.2, 0.3, 0.2, 0.35, 0.15, 0.35, 0.05, 0.3, 0.1, 0.3, 0.1, 0.35, 0.05, 0.35, 0.95, 0.2, 1.0, 0.2, 1.0, 0.25, 0.95, 0.25, 0.85, 0.2, 0.9, 0.2, 0.9, 0.25, 0.85, 0.25, 0.75, 0.2, 0.8, 0.2, 0.8, 0.25, 0.75, 0.25, 0.65, 0.2, 0.7, 0.2, 0.7, 0.25, 0.65, 0.25, 0.55, 0.2, 0.6, 0.2, 0.6, 0.25, 0.55, 0.25, 0.4515, 0.2, 0.5, 0.2, 0.5, 0.25, 0.4515, 0.25, 0.35, 0.2, 0.4, 0.2, 0.4, 0.25, 0.35, 0.25, 0.25, 0.2, 0.3, 0.2, 0.3, 0.25, 0.25, 0.25, 0.15, 0.2, 0.2, 0.2, 0.2, 0.25, 0.15, 0.25, 0.05, 0.2, 0.1, 0.2, 0.1, 0.25, 0.05, 0.25, 0.95, 0.1, 1.0, 0.1, 1.0, 0.15, 0.95, 0.15, 0.85, 0.1, 0.9, 0.1, 0.9, 0.15, 0.85, 0.15, 0.75, 0.1, 0.8, 0.1, 0.8, 0.15, 0.75, 0.15, 0.65, 0.1, 0.7, 0.1, 0.7, 0.15, 0.65, 0.15, 0.55, 0.1, 0.6, 0.1, 0.6, 0.15, 0.55, 0.15, 0.4515, 0.1, 0.5, 0.1, 0.5, 0.15, 0.4515, 0.15, 0.35, 0.1, 0.4, 0.1, 0.4, 0.15, 0.35, 0.15, 0.25, 0.1, 0.3, 0.1, 0.3, 0.15, 0.25, 0.15, 0.15, 0.1, 0.2, 0.1, 0.2, 0.15, 0.15, 0.15, 0.05, 0.1, 0.1, 0.1, 0.1, 0.15, 0.05, 0.15, 0.95, 0.0, 1.0, 0.0, 1.0, 0.05, 0.95, 0.05, 0.85, 0.0, 0.9, 0.0, 0.9, 0.05, 0.85, 0.05, 0.75, 0.0, 0.8, 0.0, 0.8, 0.05, 0.75, 0.05, 0.65, 0.0, 0.7, 0.0, 0.7, 0.05, 0.65, 0.05, 0.55, 0.0, 0.6, 0.0, 0.6, 0.05, 0.55, 0.05, 0.4515, 0.0, 0.5, 0.0, 0.5, 0.05, 0.4515, 0.05, 0.35, 0.0, 0.4, 0.0, 0.4, 0.05, 0.35, 0.05, 0.25, 0.0, 0.3, 0.0, 0.3, 0.05, 0.25, 0.05, 0.15, 0.0, 0.2, 0.0, 0.2, 0.05, 0.15, 0.05, 0.05, 0.0, 0.1, 0.0, 0.1, 0.05, 0.05, 0.05, 0.95, 0.6, 1.0, 0.6, 1.0, 0.65, 0.95, 0.65, 0.85, 0.6, 0.9, 0.6, 0.9, 0.65, 0.85, 0.65, 0.75, 0.6, 0.8, 0.6, 0.8, 0.65, 0.75, 0.65, 0.65, 0.6, 0.7, 0.6, 0.7, 0.65, 0.65, 0.65, 0.55, 0.6, 0.6, 0.6, 0.6, 0.65, 0.55, 0.65, 0.4515, 0.6, 0.5, 0.6, 0.5, 0.65, 0.4515, 0.65, 0.35, 0.6, 0.4, 0.6, 0.4, 0.65, 0.35, 0.65, 0.25, 0.6, 0.3, 0.6, 0.3, 0.65, 0.25, 0.65, 0.15, 0.6, 0.2, 0.6, 0.2, 0.65, 0.15, 0.65, 0.05, 0.6, 0.1, 0.6, 0.1, 0.65, 0.05, 0.65, 0.95, 0.7, 1.0, 0.7, 1.0, 0.75, 0.95, 0.75, 0.85, 0.7, 0.9, 0.7, 0.9, 0.75, 0.85, 0.75, 0.75, 0.7, 0.8, 0.7, 0.8, 0.75, 0.75, 0.75, 0.65, 0.7, 0.7, 0.7, 0.7, 0.75, 0.65, 0.75, 0.55, 0.7, 0.6, 0.7, 0.6, 0.75, 0.55, 0.75, 0.4515, 0.7, 0.5, 0.7, 0.5, 0.75, 0.4515, 0.75, 0.35, 0.7, 0.4, 0.7, 0.4, 0.75, 0.35, 0.75, 0.25, 0.7, 0.3, 0.7, 0.3, 0.75, 0.25, 0.75, 0.15, 0.7, 0.2, 0.7, 0.2, 0.75, 0.15, 0.75, 0.05, 0.7, 0.1, 0.7, 0.1, 0.75, 0.05, 0.75, 0.95, 0.8, 1.0, 0.8, 1.0, 0.8498, 0.95, 0.8498, 0.85, 0.8, 0.9, 0.8, 0.9, 0.8498, 0.85, 0.8498, 0.75, 0.8, 0.8, 0.8, 0.8, 0.8498, 0.75, 0.8498, 0.65, 0.8, 0.7, 0.8, 0.7, 0.8498, 0.65, 0.8498, 0.55, 0.8, 0.6, 0.8, 0.6, 0.8498, 0.55, 0.8498, 0.4515, 0.8, 0.5, 0.8, 0.5, 0.8498, 0.4515, 0.8498, 0.35, 0.8, 0.4, 0.8, 0.4, 0.8498, 0.35, 0.8498, 0.25, 0.8, 0.3, 0.8, 0.3, 0.8498, 0.25, 0.8498, 0.15, 0.8, 0.2, 0.8, 0.2, 0.8498, 0.15, 0.8498, 0.05, 0.8, 0.1, 0.8, 0.1, 0.8498, 0.05, 0.8498, 0.95, 0.9, 1.0, 0.9, 1.0, 0.95, 0.95, 0.95, 0.85, 0.9, 0.9, 0.9, 0.9, 0.95, 0.85, 0.95, 0.75, 0.9, 0.8, 0.9, 0.8, 0.95, 0.75, 0.95, 0.65, 0.9, 0.7, 0.9, 0.7, 0.95, 0.65, 0.95, 0.55, 0.9, 0.6, 0.9, 0.6, 0.95, 0.55, 0.95, 0.4515, 0.9, 0.5, 0.9, 0.5, 0.95, 0.4515, 0.95, 0.35, 0.9, 0.4, 0.9, 0.4, 0.95, 0.35, 0.95, 0.25, 0.9, 0.3, 0.9, 0.3, 0.95, 0.25, 0.95, 0.15, 0.9, 0.2, 0.9, 0.2, 0.95, 0.15, 0.95, 0.05, 0.9, 0.1, 0.9, 0.1, 0.95, 0.05, 0.95, 0.9, 0.9, 0.95, 0.9, 0.95, 0.95, 0.9, 0.95, 0.9, 0.8, 0.95, 0.8, 0.95, 0.8498, 0.9, 0.8498, 0.9, 0.7, 0.95, 0.7, 0.95, 0.75, 0.9, 0.75, 0.9, 0.6, 0.95, 0.6, 0.95, 0.65, 0.9, 0.65, 0.9, 0.0, 0.95, 0.0, 0.95, 0.05, 0.9, 0.05, 0.9, 0.1, 0.95, 0.1, 0.95, 0.15, 0.9, 0.15, 0.9, 0.2, 0.95, 0.2, 0.95, 0.25, 0.9, 0.25, 0.9, 0.3, 0.95, 0.3, 0.95, 0.35, 0.9, 0.35, 0.9, 0.4, 0.95, 0.4, 0.95, 0.45, 0.9, 0.45, 0.9, 0.5, 0.95, 0.5, 0.95, 0.55, 0.9, 0.55, 0.9, 0.95, 0.95, 0.95, 0.95, 1.0, 0.9, 1.0, 0.9, 0.8498, 0.95, 0.8498, 0.95, 0.9, 0.9, 0.9, 0.9, 0.75, 0.95, 0.75, 0.95, 0.8, 0.9, 0.8, 0.9, 0.65, 0.95, 0.65, 0.95, 0.7, 0.9, 0.7, 0.9, 0.55, 0.95, 0.55, 0.95, 0.6, 0.9, 0.6, 0.9, 0.45, 0.95, 0.45, 0.95, 0.5, 0.9, 0.5, 0.9, 0.35, 0.95, 0.35, 0.95, 0.4, 0.9, 0.4, 0.9, 0.25, 0.95, 0.25, 0.95, 0.3, 0.9, 0.3, 0.9, 0.15, 0.95, 0.15, 0.95, 0.2, 0.9, 0.2, 0.9, 0.05, 0.95, 0.05, 0.95, 0.1, 0.9, 0.1, 0.8, 0.9, 0.85, 0.9, 0.85, 0.95, 0.8, 0.95, 0.8, 0.8, 0.85, 0.8, 0.85, 0.8498, 0.8, 0.8498, 0.8, 0.7, 0.85, 0.7, 0.85, 0.75, 0.8, 0.75, 0.8, 0.6, 0.85, 0.6, 0.85, 0.65, 0.8, 0.65, 0.8, 0.0, 0.85, 0.0, 0.85, 0.05, 0.8, 0.05, 0.8, 0.1, 0.85, 0.1, 0.85, 0.15, 0.8, 0.15, 0.8, 0.2, 0.85, 0.2, 0.85, 0.25, 0.8, 0.25, 0.8, 0.3, 0.85, 0.3, 0.85, 0.35, 0.8, 0.35, 0.8, 0.4, 0.85, 0.4, 0.85, 0.45, 0.8, 0.45, 0.8, 0.5, 0.85, 0.5, 0.85, 0.55, 0.8, 0.55, 0.8, 0.95, 0.85, 0.95, 0.85, 1.0, 0.8, 1.0, 0.8, 0.8498, 0.85, 0.8498, 0.85, 0.9, 0.8, 0.9, 0.8, 0.75, 0.85, 0.75, 0.85, 0.8, 0.8, 0.8, 0.8, 0.65, 0.85, 0.65, 0.85, 0.7, 0.8, 0.7, 0.8, 0.55, 0.85, 0.55, 0.85, 0.6, 0.8, 0.6, 0.8, 0.45, 0.85, 0.45, 0.85, 0.5, 0.8, 0.5, 0.8, 0.35, 0.85, 0.35, 0.85, 0.4, 0.8, 0.4, 0.8, 0.25, 0.85, 0.25, 0.85, 0.3, 0.8, 0.3, 0.8, 0.15, 0.85, 0.15, 0.85, 0.2, 0.8, 0.2, 0.8, 0.05, 0.85, 0.05, 0.85, 0.1, 0.8, 0.1, 0.7, 0.9, 0.75, 0.9, 0.75, 0.95, 0.7, 0.95, 0.7, 0.8, 0.75, 0.8, 0.75, 0.8498, 0.7, 0.8498, 0.7, 0.7, 0.75, 0.7, 0.75, 0.75, 0.7, 0.75, 0.7, 0.6, 0.75, 0.6, 0.75, 0.65, 0.7, 0.65, 0.7, 0.0, 0.75, 0.0, 0.75, 0.05, 0.7, 0.05, 0.7, 0.1, 0.75, 0.1, 0.75, 0.15, 0.7, 0.15, 0.7, 0.2, 0.75, 0.2, 0.75, 0.25, 0.7, 0.25, 0.7, 0.3, 0.75, 0.3, 0.75, 0.35, 0.7, 0.35, 0.7, 0.4, 0.75, 0.4, 0.75, 0.45, 0.7, 0.45, 0.7, 0.5, 0.75, 0.5, 0.75, 0.55, 0.7, 0.55, 0.7, 0.95, 0.75, 0.95, 0.75, 1.0, 0.7, 1.0, 0.7, 0.8498, 0.75, 0.8498, 0.75, 0.9, 0.7, 0.9, 0.7, 0.75, 0.75, 0.75, 0.75, 0.8, 0.7, 0.8, 0.7, 0.65, 0.75, 0.65, 0.75, 0.7, 0.7, 0.7, 0.7, 0.55, 0.75, 0.55, 0.75, 0.6, 0.7, 0.6, 0.7, 0.45, 0.75, 0.45, 0.75, 0.5, 0.7, 0.5, 0.7, 0.35, 0.75, 0.35, 0.75, 0.4, 0.7, 0.4, 0.7, 0.25, 0.75, 0.25, 0.75, 0.3, 0.7, 0.3, 0.7, 0.15, 0.75, 0.15, 0.75, 0.2, 0.7, 0.2, 0.7, 0.05, 0.75, 0.05, 0.75, 0.1, 0.7, 0.1, 0.6, 0.9, 0.65, 0.9, 0.65, 0.95, 0.6, 0.95, 0.6, 0.8, 0.65, 0.8, 0.65, 0.8498, 0.6, 0.8498, 0.6, 0.7, 0.65, 0.7, 0.65, 0.75, 0.6, 0.75, 0.6, 0.6, 0.65, 0.6, 0.65, 0.65, 0.6, 0.65, 0.6, 0.0, 0.65, 0.0, 0.65, 0.05, 0.6, 0.05, 0.6, 0.1, 0.65, 0.1, 0.65, 0.15, 0.6, 0.15, 0.6, 0.2, 0.65, 0.2, 0.65, 0.25, 0.6, 0.25, 0.6, 0.3, 0.65, 0.3, 0.65, 0.35, 0.6, 0.35, 0.6, 0.4, 0.65, 0.4, 0.65, 0.45, 0.6, 0.45, 0.6, 0.5, 0.65, 0.5, 0.65, 0.55, 0.6, 0.55, 0.6, 0.95, 0.65, 0.95, 0.65, 1.0, 0.6, 1.0, 0.6, 0.8498, 0.65, 0.8498, 0.65, 0.9, 0.6, 0.9, 0.6, 0.75, 0.65, 0.75, 0.65, 0.8, 0.6, 0.8, 0.6, 0.65, 0.65, 0.65, 0.65, 0.7, 0.6, 0.7, 0.6, 0.55, 0.65, 0.55, 0.65, 0.6, 0.6, 0.6, 0.6, 0.45, 0.65, 0.45, 0.65, 0.5, 0.6, 0.5, 0.6, 0.35, 0.65, 0.35, 0.65, 0.4, 0.6, 0.4, 0.6, 0.25, 0.65, 0.25, 0.65, 0.3, 0.6, 0.3, 0.6, 0.15, 0.65, 0.15, 0.65, 0.2, 0.6, 0.2, 0.6, 0.05, 0.65, 0.05, 0.65, 0.1, 0.6, 0.1, 0.5, 0.9, 0.55, 0.9, 0.55, 0.95, 0.5, 0.95, 0.5, 0.8, 0.55, 0.8, 0.55, 0.8498, 0.5, 0.8498, 0.5, 0.7, 0.55, 0.7, 0.55, 0.75, 0.5, 0.75, 0.5, 0.6, 0.55, 0.6, 0.55, 0.65, 0.5, 0.65, 0.5, 0.0, 0.55, 0.0, 0.55, 0.05, 0.5, 0.05, 0.5, 0.1, 0.55, 0.1, 0.55, 0.15, 0.5, 0.15, 0.5, 0.2, 0.55, 0.2, 0.55, 0.25, 0.5, 0.25, 0.5, 0.3, 0.55, 0.3, 0.55, 0.35, 0.5, 0.35, 0.5, 0.4, 0.55, 0.4, 0.55, 0.45, 0.5, 0.45, 0.5, 0.5, 0.55, 0.5, 0.55, 0.55, 0.5, 0.55, 0.5, 0.95, 0.55, 0.95, 0.55, 1.0, 0.5, 1.0, 0.5, 0.8498, 0.55, 0.8498, 0.55, 0.9, 0.5, 0.9, 0.5, 0.75, 0.55, 0.75, 0.55, 0.8, 0.5, 0.8, 0.5, 0.65, 0.55, 0.65, 0.55, 0.7, 0.5, 0.7, 0.5, 0.55, 0.55, 0.55, 0.55, 0.6, 0.5, 0.6, 0.5, 0.45, 0.55, 0.45, 0.55, 0.5, 0.5, 0.5, 0.5, 0.35, 0.55, 0.35, 0.55, 0.4, 0.5, 0.4, 0.5, 0.25, 0.55, 0.25, 0.55, 0.3, 0.5, 0.3, 0.5, 0.15, 0.55, 0.15, 0.55, 0.2, 0.5, 0.2, 0.5, 0.05, 0.55, 0.05, 0.55, 0.1, 0.5, 0.1, 0.4, 0.9, 0.4515, 0.9, 0.4515, 0.95, 0.4, 0.95, 0.4, 0.8, 0.4515, 0.8, 0.4515, 0.8498, 0.4, 0.8498, 0.4, 0.7, 0.4515, 0.7, 0.4515, 0.75, 0.4, 0.75, 0.4, 0.6, 0.4515, 0.6, 0.4515, 0.65, 0.4, 0.65, 0.4, 0.0, 0.4515, 0.0, 0.4515, 0.05, 0.4, 0.05, 0.4, 0.1, 0.4515, 0.1, 0.4515, 0.15, 0.4, 0.15, 0.4, 0.2, 0.4515, 0.2, 0.4515, 0.25, 0.4, 0.25, 0.4, 0.3, 0.4515, 0.3, 0.4515, 0.35, 0.4, 0.35, 0.4, 0.4, 0.4515, 0.4, 0.4515, 0.45, 0.4, 0.45, 0.4, 0.5, 0.4515, 0.5, 0.4515, 0.55, 0.4, 0.55, 0.4, 0.95, 0.4515, 0.95, 0.4515, 1.0, 0.4, 1.0, 0.4, 0.8498, 0.4515, 0.8498, 0.4515, 0.9, 0.4, 0.9, 0.4, 0.75, 0.4515, 0.75, 0.4515, 0.8, 0.4, 0.8, 0.4, 0.65, 0.4515, 0.65, 0.4515, 0.7, 0.4, 0.7, 0.4, 0.55, 0.4515, 0.55, 0.4515, 0.6, 0.4, 0.6, 0.4, 0.45, 0.4515, 0.45, 0.4515, 0.5, 0.4, 0.5, 0.4, 0.35, 0.4515, 0.35, 0.4515, 0.4, 0.4, 0.4, 0.4, 0.25, 0.4515, 0.25, 0.4515, 0.3, 0.4, 0.3, 0.4, 0.15, 0.4515, 0.15, 0.4515, 0.2, 0.4, 0.2, 0.4, 0.05, 0.4515, 0.05, 0.4515, 0.1, 0.4, 0.1, 0.3, 0.9, 0.35, 0.9, 0.35, 0.95, 0.3, 0.95, 0.3, 0.8, 0.35, 0.8, 0.35, 0.8498, 0.3, 0.8498, 0.3, 0.7, 0.35, 0.7, 0.35, 0.75, 0.3, 0.75, 0.3, 0.6, 0.35, 0.6, 0.35, 0.65, 0.3, 0.65, 0.3, 0.0, 0.35, 0.0, 0.35, 0.05, 0.3, 0.05, 0.3, 0.1, 0.35, 0.1, 0.35, 0.15, 0.3, 0.15, 0.3, 0.2, 0.35, 0.2, 0.35, 0.25, 0.3, 0.25, 0.3, 0.3, 0.35, 0.3, 0.35, 0.35, 0.3, 0.35, 0.3, 0.4, 0.35, 0.4, 0.35, 0.45, 0.3, 0.45, 0.3, 0.5, 0.35, 0.5, 0.35, 0.55, 0.3, 0.55, 0.3, 0.95, 0.35, 0.95, 0.35, 1.0, 0.3, 1.0, 0.3, 0.8498, 0.35, 0.8498, 0.35, 0.9, 0.3, 0.9, 0.3, 0.75, 0.35, 0.75, 0.35, 0.8, 0.3, 0.8, 0.3, 0.65, 0.35, 0.65, 0.35, 0.7, 0.3, 0.7, 0.3, 0.55, 0.35, 0.55, 0.35, 0.6, 0.3, 0.6, 0.3, 0.45, 0.35, 0.45, 0.35, 0.5, 0.3, 0.5, 0.3, 0.35, 0.35, 0.35, 0.35, 0.4, 0.3, 0.4, 0.3, 0.25, 0.35, 0.25, 0.35, 0.3, 0.3, 0.3, 0.3, 0.15, 0.35, 0.15, 0.35, 0.2, 0.3, 0.2, 0.3, 0.05, 0.35, 0.05, 0.35, 0.1, 0.3, 0.1, 0.2, 0.9, 0.25, 0.9, 0.25, 0.95, 0.2, 0.95, 0.2, 0.8, 0.25, 0.8, 0.25, 0.8498, 0.2, 0.8498, 0.2, 0.7, 0.25, 0.7, 0.25, 0.75, 0.2, 0.75, 0.2, 0.6, 0.25, 0.6, 0.25, 0.65, 0.2, 0.65, 0.2, 0.0, 0.25, 0.0, 0.25, 0.05, 0.2, 0.05, 0.2, 0.1, 0.25, 0.1, 0.25, 0.15, 0.2, 0.15, 0.2, 0.2, 0.25, 0.2, 0.25, 0.25, 0.2, 0.25, 0.2, 0.3, 0.25, 0.3, 0.25, 0.35, 0.2, 0.35, 0.2, 0.4, 0.25, 0.4, 0.25, 0.45, 0.2, 0.45, 0.2, 0.5, 0.25, 0.5, 0.25, 0.55, 0.2, 0.55, 0.2, 0.95, 0.25, 0.95, 0.25, 1.0, 0.2, 1.0, 0.2, 0.8498, 0.25, 0.8498, 0.25, 0.9, 0.2, 0.9, 0.2, 0.75, 0.25, 0.75, 0.25, 0.8, 0.2, 0.8, 0.2, 0.65, 0.25, 0.65, 0.25, 0.7, 0.2, 0.7, 0.2, 0.55, 0.25, 0.55, 0.25, 0.6, 0.2, 0.6, 0.2, 0.45, 0.25, 0.45, 0.25, 0.5, 0.2, 0.5, 0.2, 0.35, 0.25, 0.35, 0.25, 0.4, 0.2, 0.4, 0.2, 0.25, 0.25, 0.25, 0.25, 0.3, 0.2, 0.3, 0.2, 0.15, 0.25, 0.15, 0.25, 0.2, 0.2, 0.2, 0.2, 0.05, 0.25, 0.05, 0.25, 0.1, 0.2, 0.1, 0.1, 0.9, 0.15, 0.9, 0.15, 0.95, 0.1, 0.95, 0.1, 0.8, 0.15, 0.8, 0.15, 0.8498, 0.1, 0.8498, 0.1, 0.7, 0.15, 0.7, 0.15, 0.75, 0.1, 0.75, 0.1, 0.6, 0.15, 0.6, 0.15, 0.65, 0.1, 0.65, 0.1, 0.0, 0.15, 0.0, 0.15, 0.05, 0.1, 0.05, 0.1, 0.1, 0.15, 0.1, 0.15, 0.15, 0.1, 0.15, 0.1, 0.2, 0.15, 0.2, 0.15, 0.25, 0.1, 0.25, 0.1, 0.3, 0.15, 0.3, 0.15, 0.35, 0.1, 0.35, 0.1, 0.4, 0.15, 0.4, 0.15, 0.45, 0.1, 0.45, 0.1, 0.5, 0.15, 0.5, 0.15, 0.55, 0.1, 0.55, 0.1, 0.95, 0.15, 0.95, 0.15, 1.0, 0.1, 1.0, 0.1, 0.8498, 0.15, 0.8498, 0.15, 0.9, 0.1, 0.9, 0.1, 0.75, 0.15, 0.75, 0.15, 0.8, 0.1, 0.8, 0.1, 0.65, 0.15, 0.65, 0.15, 0.7, 0.1, 0.7, 0.1, 0.55, 0.15, 0.55, 0.15, 0.6, 0.1, 0.6, 0.1, 0.45, 0.15, 0.45, 0.15, 0.5, 0.1, 0.5, 0.1, 0.35, 0.15, 0.35, 0.15, 0.4, 0.1, 0.4, 0.1, 0.25, 0.15, 0.25, 0.15, 0.3, 0.1, 0.3, 0.1, 0.15, 0.15, 0.15, 0.15, 0.2, 0.1, 0.2, 0.1, 0.05, 0.15, 0.05, 0.15, 0.1, 0.1, 0.1, 0.0, 0.9, 0.05, 0.9, 0.05, 0.95, 0.0, 0.95, 0.0, 0.8, 0.05, 0.8, 0.05, 0.8498, 0.0, 0.8498, 0.0, 0.7, 0.05, 0.7, 0.05, 0.75, 0.0, 0.75, 0.0, 0.6, 0.05, 0.6, 0.05, 0.65, 0.0, 0.65, 0.0, 0.0, 0.05, 0.0, 0.05, 0.05, 0.0, 0.05, 0.0, 0.1, 0.05, 0.1, 0.05, 0.15, 0.0, 0.15, 0.0, 0.2, 0.05, 0.2, 0.05, 0.25, 0.0, 0.25, 0.0, 0.3, 0.05, 0.3, 0.05, 0.35, 0.0, 0.35, 0.0, 0.4, 0.05, 0.4, 0.05, 0.45, 0.0, 0.45, 0.0, 0.5, 0.05, 0.5, 0.05, 0.55, 0.0, 0.55, 0.0, 0.95, 0.05, 0.95, 0.05, 1.0, 0.0, 1.0, 0.0, 0.8498, 0.05, 0.8498, 0.05, 0.9, 0.0, 0.9, 0.0, 0.75, 0.05, 0.75, 0.05, 0.8, 0.0, 0.8, 0.0, 0.65, 0.05, 0.65, 0.05, 0.7, 0.0, 0.7, 0.0, 0.55, 0.05, 0.55, 0.05, 0.6, 0.0, 0.6, 0.0, 0.45, 0.05, 0.45, 0.05, 0.5, 0.0, 0.5, 0.0, 0.35, 0.05, 0.35, 0.05, 0.4, 0.0, 0.4, 0.0, 0.25, 0.05, 0.25, 0.05, 0.3, 0.0, 0.3, 0.0, 0.15, 0.05, 0.15, 0.05, 0.2, 0.0, 0.2, 0.0, 0.05, 0.05, 0.05, 0.05, 0.1, 0.0, 0.1])
me_x.materials.append(mat_x)
me_x.update()

# ---- objects
ob_x = bpy.data.objects.new('Сетка', me_x)

# ---- transforms, parenting, visibility, modifiers, constraints
ob_x.location = (0.0, 0.0, 0.0)
_m = ob_x.modifiers.new('GeometryNodes', 'NODES')
_m.node_group = ng_geometry_nodes
_m = ob_x.modifiers.new('Объёмность', 'SOLIDIFY')
_m.thickness = 0.25

# ---- collection membership
col_collection.objects.link(ob_x)

# ---- scene / render settings (as saved in the file)
scene.frame_start = 1; scene.frame_end = 250; scene.frame_set(1)
scene.render.engine = 'BLENDER_EEVEE_NEXT'
scene.cycles.sampling_pattern = 'TABULATED_SOBOL'
scene.cycles.use_light_tree = False
scene.view_settings.view_transform = 'Filmic'
bpy.context.view_layer.update()

# ---- added for rendering (the .blend has no active camera and no usable light): camera, sun
cam_auto = bpy.data.cameras.new('AutoCamera')
cam_auto.lens = 50.0
cam_auto.sensor_width = 36.0
cam_auto.clip_end = 1237.76
ob_auto_camera = bpy.data.objects.new('AutoCamera', cam_auto)
scene.collection.objects.link(ob_auto_camera)
ob_auto_camera.location = (70.5206, -84.6317, 61.945)
ob_auto_camera.rotation_euler = (1.09748, -7.21219e-08, 0.694738)
scene.camera = ob_auto_camera
light_auto_sun = bpy.data.lights.new('AutoSun', 'SUN')
light_auto_sun.energy = 3.0
light_auto_sun.angle = 0.0523599
ob_auto_sun = bpy.data.objects.new('AutoSun', light_auto_sun)
scene.collection.objects.link(ob_auto_sun)
ob_auto_sun.rotation_euler = (0.872665, 0.174533, 0.523599)
bpy.context.view_layer.update()
